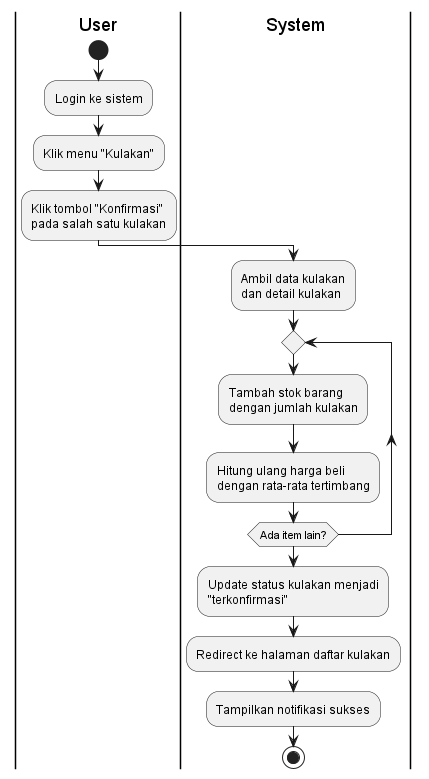

The diagram above was rendered by PlantUML. Its source (embedded in the PNG):
@startuml
|User|
start
:Login ke sistem;
:Klik menu "Kulakan";
:Klik tombol "Konfirmasi"\npada salah satu kulakan;

|System|
:Ambil data kulakan\ndan detail kulakan;
repeat
  :Tambah stok barang\ndengan jumlah kulakan;
  :Hitung ulang harga beli\ndengan rata-rata tertimbang;
repeat while (Ada item lain?)

:Update status kulakan menjadi\n"terkonfirmasi";
:Redirect ke halaman daftar kulakan;
:Tampilkan notifikasi sukses;

stop
@enduml